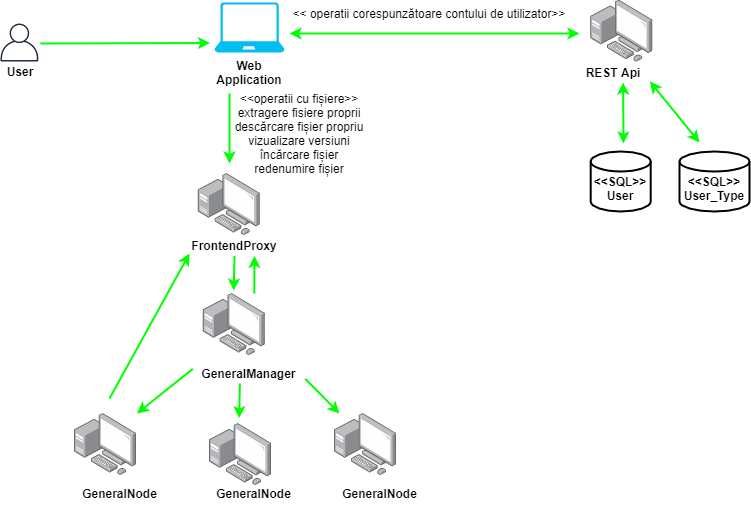

The diagram above was exported from draw.io. Its source (the exported page's mxGraphModel, read from the mxfile embedded in the PNG):
<mxGraphModel dx="1422" dy="832" grid="1" gridSize="10" guides="1" tooltips="1" connect="1" arrows="1" fold="1" page="1" pageScale="1" pageWidth="1169" pageHeight="827" math="0" shadow="0">
  <root>
    <mxCell id="0" />
    <mxCell id="1" parent="0" />
    <mxCell id="jHizK3VEyP8ZVDnMUa7j-1" value="" style="verticalLabelPosition=bottom;html=1;verticalAlign=top;align=center;strokeColor=none;fillColor=#00BEF2;shape=mxgraph.azure.laptop;pointerEvents=1;" parent="1" vertex="1">
      <mxGeometry x="275" y="159" width="70" height="50" as="geometry" />
    </mxCell>
    <mxCell id="jHizK3VEyP8ZVDnMUa7j-4" value="&lt;b&gt;Web Application&lt;br&gt;&lt;/b&gt;" style="text;html=1;strokeColor=none;fillColor=none;align=center;verticalAlign=middle;whiteSpace=wrap;rounded=0;" parent="1" vertex="1">
      <mxGeometry x="270" y="219" width="80" height="20" as="geometry" />
    </mxCell>
    <mxCell id="jHizK3VEyP8ZVDnMUa7j-6" value="" style="endArrow=classic;html=1;entryX=-0.064;entryY=0.81;entryDx=0;entryDy=0;entryPerimeter=0;strokeWidth=2;strokeColor=#00FF00;" parent="1" target="jHizK3VEyP8ZVDnMUa7j-1" edge="1">
      <mxGeometry width="50" height="50" relative="1" as="geometry">
        <mxPoint x="101" y="200" as="sourcePoint" />
        <mxPoint x="181" y="230" as="targetPoint" />
      </mxGeometry>
    </mxCell>
    <mxCell id="jHizK3VEyP8ZVDnMUa7j-8" value="" style="points=[];aspect=fixed;html=1;align=center;shadow=0;dashed=0;image;image=img/lib/allied_telesis/computer_and_terminals/Personal_Computer_with_Server.svg;" parent="1" vertex="1">
      <mxGeometry x="651.2" y="156.6" width="62.400000000000006" height="62.400000000000006" as="geometry" />
    </mxCell>
    <mxCell id="jHizK3VEyP8ZVDnMUa7j-11" value="&lt;b&gt;&lt;br&gt;&amp;lt;&amp;lt;SQL&amp;gt;&amp;gt;&lt;br&gt;User&lt;/b&gt;" style="strokeWidth=2;html=1;shape=mxgraph.flowchart.database;whiteSpace=wrap;" parent="1" vertex="1">
      <mxGeometry x="651.2" y="308" width="60" height="60" as="geometry" />
    </mxCell>
    <mxCell id="jHizK3VEyP8ZVDnMUa7j-20" value="" style="points=[];aspect=fixed;html=1;align=center;shadow=0;dashed=0;image;image=img/lib/allied_telesis/computer_and_terminals/Personal_Computer_with_Server.svg;" parent="1" vertex="1">
      <mxGeometry x="258.8" y="330" width="62.400000000000006" height="62.400000000000006" as="geometry" />
    </mxCell>
    <mxCell id="jHizK3VEyP8ZVDnMUa7j-21" value="&lt;b&gt;FrontendProxy&lt;br&gt;&lt;/b&gt;" style="text;html=1;strokeColor=none;fillColor=none;align=center;verticalAlign=middle;whiteSpace=wrap;rounded=0;" parent="1" vertex="1">
      <mxGeometry x="255.00000000000006" y="392.4" width="80" height="20" as="geometry" />
    </mxCell>
    <mxCell id="jHizK3VEyP8ZVDnMUa7j-22" value="" style="endArrow=classic;html=1;exitX=0.25;exitY=1.55;exitDx=0;exitDy=0;exitPerimeter=0;strokeWidth=2;strokeColor=#00FF00;" parent="1" source="jHizK3VEyP8ZVDnMUa7j-4" edge="1">
      <mxGeometry width="50" height="50" relative="1" as="geometry">
        <mxPoint x="240" y="250" as="sourcePoint" />
        <mxPoint x="290" y="320" as="targetPoint" />
        <Array as="points">
          <mxPoint x="290" y="300" />
        </Array>
      </mxGeometry>
    </mxCell>
    <mxCell id="I1lBsEEtkXSJChIl9wJr-1" value="" style="group" vertex="1" connectable="0" parent="1">
      <mxGeometry x="61" y="180" width="40" height="58" as="geometry" />
    </mxCell>
    <mxCell id="jHizK3VEyP8ZVDnMUa7j-2" value="" style="outlineConnect=0;fontColor=#232F3E;gradientColor=none;fillColor=#232F3E;strokeColor=none;dashed=0;verticalLabelPosition=bottom;verticalAlign=top;align=center;html=1;fontSize=12;fontStyle=0;aspect=fixed;pointerEvents=1;shape=mxgraph.aws4.user;" parent="I1lBsEEtkXSJChIl9wJr-1" vertex="1">
      <mxGeometry width="38" height="38" as="geometry" />
    </mxCell>
    <mxCell id="jHizK3VEyP8ZVDnMUa7j-3" value="&lt;b&gt;User&lt;/b&gt;" style="text;html=1;strokeColor=none;fillColor=none;align=center;verticalAlign=middle;whiteSpace=wrap;rounded=0;" parent="I1lBsEEtkXSJChIl9wJr-1" vertex="1">
      <mxGeometry y="38" width="40" height="20" as="geometry" />
    </mxCell>
    <mxCell id="I1lBsEEtkXSJChIl9wJr-11" value="&lt;b&gt;REST Api&lt;br&gt;&lt;/b&gt;" style="text;html=1;strokeColor=none;fillColor=none;align=center;verticalAlign=middle;whiteSpace=wrap;rounded=0;" vertex="1" parent="1">
      <mxGeometry x="633.6" y="219" width="80" height="20" as="geometry" />
    </mxCell>
    <mxCell id="I1lBsEEtkXSJChIl9wJr-13" value="&amp;lt;&amp;lt; operatii corespunzătoare contului de utilizator&amp;gt;&amp;gt;" style="text;html=1;strokeColor=none;fillColor=none;align=center;verticalAlign=middle;whiteSpace=wrap;rounded=0;" vertex="1" parent="1">
      <mxGeometry x="350" y="160" width="280" height="20" as="geometry" />
    </mxCell>
    <mxCell id="I1lBsEEtkXSJChIl9wJr-14" value="" style="endArrow=classic;startArrow=classic;html=1;strokeColor=#00FF00;strokeWidth=2;" edge="1" parent="1">
      <mxGeometry width="50" height="50" relative="1" as="geometry">
        <mxPoint x="350" y="190" as="sourcePoint" />
        <mxPoint x="640" y="190" as="targetPoint" />
      </mxGeometry>
    </mxCell>
    <mxCell id="I1lBsEEtkXSJChIl9wJr-15" value="&lt;b&gt;&lt;br&gt;&amp;lt;&amp;lt;SQL&amp;gt;&amp;gt;&lt;br&gt;User_Type&lt;/b&gt;" style="strokeWidth=2;html=1;shape=mxgraph.flowchart.database;whiteSpace=wrap;" vertex="1" parent="1">
      <mxGeometry x="740" y="308" width="70" height="60" as="geometry" />
    </mxCell>
    <mxCell id="I1lBsEEtkXSJChIl9wJr-16" value="" style="endArrow=classic;startArrow=classic;html=1;strokeColor=#00FF00;strokeWidth=2;" edge="1" parent="1">
      <mxGeometry width="50" height="50" relative="1" as="geometry">
        <mxPoint x="684" y="300" as="sourcePoint" />
        <mxPoint x="683.6" y="239" as="targetPoint" />
      </mxGeometry>
    </mxCell>
    <mxCell id="I1lBsEEtkXSJChIl9wJr-17" value="" style="endArrow=classic;startArrow=classic;html=1;strokeColor=#00FF00;strokeWidth=2;" edge="1" parent="1">
      <mxGeometry width="50" height="50" relative="1" as="geometry">
        <mxPoint x="760" y="299" as="sourcePoint" />
        <mxPoint x="710.3699999999999" y="237.9999999999999" as="targetPoint" />
      </mxGeometry>
    </mxCell>
    <mxCell id="I1lBsEEtkXSJChIl9wJr-18" value="&amp;lt;&amp;lt;operatii cu fișiere&amp;gt;&amp;gt;&lt;br&gt;extragere fisiere proprii&lt;br&gt;descărcare fișier propriu&lt;br&gt;vizualizare versiuni&lt;br&gt;încărcare fișier&lt;br&gt;redenumire fișier&lt;br&gt;" style="text;html=1;strokeColor=none;fillColor=none;align=center;verticalAlign=middle;whiteSpace=wrap;rounded=0;" vertex="1" parent="1">
      <mxGeometry x="290" y="280" width="140" height="20" as="geometry" />
    </mxCell>
    <mxCell id="I1lBsEEtkXSJChIl9wJr-19" value="" style="points=[];aspect=fixed;html=1;align=center;shadow=0;dashed=0;image;image=img/lib/allied_telesis/computer_and_terminals/Personal_Computer_with_Server.svg;" vertex="1" parent="1">
      <mxGeometry x="263.8" y="450" width="62.400000000000006" height="62.400000000000006" as="geometry" />
    </mxCell>
    <mxCell id="I1lBsEEtkXSJChIl9wJr-22" value="&lt;b&gt;GeneralManager&lt;br&gt;&lt;/b&gt;" style="text;html=1;strokeColor=none;fillColor=none;align=center;verticalAlign=middle;whiteSpace=wrap;rounded=0;" vertex="1" parent="1">
      <mxGeometry x="258.8" y="520" width="101.2" height="20" as="geometry" />
    </mxCell>
    <mxCell id="I1lBsEEtkXSJChIl9wJr-23" value="" style="points=[];aspect=fixed;html=1;align=center;shadow=0;dashed=0;image;image=img/lib/allied_telesis/computer_and_terminals/Personal_Computer_with_Server.svg;" vertex="1" parent="1">
      <mxGeometry x="135" y="570" width="62.400000000000006" height="62.400000000000006" as="geometry" />
    </mxCell>
    <mxCell id="I1lBsEEtkXSJChIl9wJr-24" value="&lt;b&gt;GeneralNode&lt;br&gt;&lt;/b&gt;" style="text;html=1;strokeColor=none;fillColor=none;align=center;verticalAlign=middle;whiteSpace=wrap;rounded=0;" vertex="1" parent="1">
      <mxGeometry x="130" y="640" width="101.2" height="20" as="geometry" />
    </mxCell>
    <mxCell id="I1lBsEEtkXSJChIl9wJr-25" value="" style="points=[];aspect=fixed;html=1;align=center;shadow=0;dashed=0;image;image=img/lib/allied_telesis/computer_and_terminals/Personal_Computer_with_Server.svg;" vertex="1" parent="1">
      <mxGeometry x="270" y="580" width="62.400000000000006" height="62.400000000000006" as="geometry" />
    </mxCell>
    <mxCell id="I1lBsEEtkXSJChIl9wJr-26" value="&lt;b&gt;GeneralNode&lt;br&gt;&lt;/b&gt;" style="text;html=1;strokeColor=none;fillColor=none;align=center;verticalAlign=middle;whiteSpace=wrap;rounded=0;" vertex="1" parent="1">
      <mxGeometry x="263.8" y="640" width="101.2" height="20" as="geometry" />
    </mxCell>
    <mxCell id="I1lBsEEtkXSJChIl9wJr-27" value="" style="points=[];aspect=fixed;html=1;align=center;shadow=0;dashed=0;image;image=img/lib/allied_telesis/computer_and_terminals/Personal_Computer_with_Server.svg;" vertex="1" parent="1">
      <mxGeometry x="395" y="570" width="62.400000000000006" height="62.400000000000006" as="geometry" />
    </mxCell>
    <mxCell id="I1lBsEEtkXSJChIl9wJr-28" value="&lt;b&gt;GeneralNode&lt;br&gt;&lt;/b&gt;" style="text;html=1;strokeColor=none;fillColor=none;align=center;verticalAlign=middle;whiteSpace=wrap;rounded=0;" vertex="1" parent="1">
      <mxGeometry x="390" y="640" width="101.2" height="20" as="geometry" />
    </mxCell>
    <mxCell id="I1lBsEEtkXSJChIl9wJr-29" value="" style="endArrow=classic;html=1;strokeColor=#00FF00;strokeWidth=2;entryX=0.487;entryY=-0.048;entryDx=0;entryDy=0;entryPerimeter=0;exitX=0.5;exitY=1;exitDx=0;exitDy=0;" edge="1" parent="1" source="jHizK3VEyP8ZVDnMUa7j-21" target="I1lBsEEtkXSJChIl9wJr-19">
      <mxGeometry width="50" height="50" relative="1" as="geometry">
        <mxPoint x="295" y="418" as="sourcePoint" />
        <mxPoint x="345" y="368" as="targetPoint" />
      </mxGeometry>
    </mxCell>
    <mxCell id="I1lBsEEtkXSJChIl9wJr-32" value="" style="endArrow=classic;html=1;strokeColor=#00FF00;strokeWidth=2;entryX=0.487;entryY=-0.048;entryDx=0;entryDy=0;entryPerimeter=0;exitX=-0.054;exitY=0.267;exitDx=0;exitDy=0;exitPerimeter=0;" edge="1" parent="1" source="I1lBsEEtkXSJChIl9wJr-22">
      <mxGeometry width="50" height="50" relative="1" as="geometry">
        <mxPoint x="198.20999999999998" y="535.4000000000001" as="sourcePoint" />
        <mxPoint x="197.3988000000001" y="570.0048000000002" as="targetPoint" />
      </mxGeometry>
    </mxCell>
    <mxCell id="I1lBsEEtkXSJChIl9wJr-33" value="" style="endArrow=classic;html=1;strokeColor=#00FF00;strokeWidth=2;entryX=0.487;entryY=-0.048;entryDx=0;entryDy=0;entryPerimeter=0;exitX=0.5;exitY=1;exitDx=0;exitDy=0;" edge="1" parent="1">
      <mxGeometry width="50" height="50" relative="1" as="geometry">
        <mxPoint x="300.39" y="540.0000000000001" as="sourcePoint" />
        <mxPoint x="299.5788000000001" y="574.6048000000002" as="targetPoint" />
      </mxGeometry>
    </mxCell>
    <mxCell id="I1lBsEEtkXSJChIl9wJr-34" value="" style="endArrow=classic;html=1;strokeColor=#00FF00;strokeWidth=2;exitX=0.5;exitY=1;exitDx=0;exitDy=0;" edge="1" parent="1">
      <mxGeometry width="50" height="50" relative="1" as="geometry">
        <mxPoint x="365.81" y="535.4000000000001" as="sourcePoint" />
        <mxPoint x="400" y="570" as="targetPoint" />
      </mxGeometry>
    </mxCell>
    <mxCell id="I1lBsEEtkXSJChIl9wJr-35" value="" style="endArrow=classic;html=1;strokeColor=#00FF00;strokeWidth=2;exitX=0.5;exitY=1;exitDx=0;exitDy=0;entryX=0.75;entryY=1;entryDx=0;entryDy=0;" edge="1" parent="1" target="jHizK3VEyP8ZVDnMUa7j-21">
      <mxGeometry width="50" height="50" relative="1" as="geometry">
        <mxPoint x="314.79" y="450.0000000000001" as="sourcePoint" />
        <mxPoint x="314" y="420" as="targetPoint" />
      </mxGeometry>
    </mxCell>
    <mxCell id="I1lBsEEtkXSJChIl9wJr-36" value="" style="endArrow=classic;html=1;strokeColor=#00FF00;strokeWidth=2;" edge="1" parent="1">
      <mxGeometry width="50" height="50" relative="1" as="geometry">
        <mxPoint x="170" y="555" as="sourcePoint" />
        <mxPoint x="250" y="410" as="targetPoint" />
      </mxGeometry>
    </mxCell>
  </root>
</mxGraphModel>